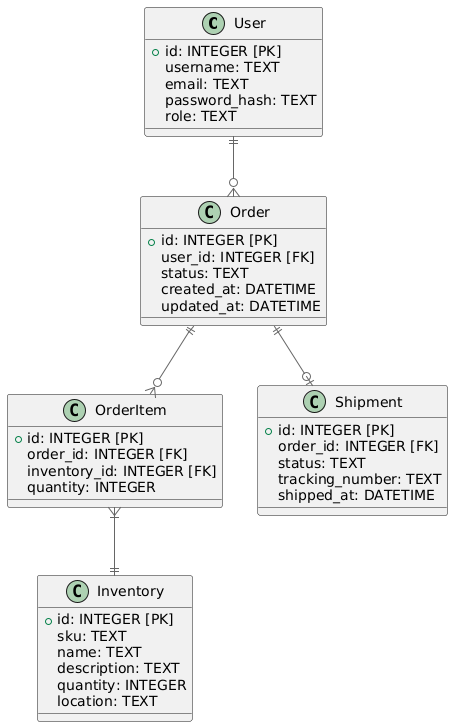

The diagram above was rendered by PlantUML. Its source (embedded in the PNG):
@startuml
!include https://raw.githubusercontent.com/plantuml-stdlib/C4-PlantUML/master/C4_Container.puml


class User {
  +id: INTEGER [PK]
  username: TEXT
  email: TEXT
  password_hash: TEXT
  role: TEXT
}

class Inventory {
  +id: INTEGER [PK]
  sku: TEXT
  name: TEXT
  description: TEXT
  quantity: INTEGER
  location: TEXT
}

class Order {
  +id: INTEGER [PK]
  user_id: INTEGER [FK]
  status: TEXT
  created_at: DATETIME
  updated_at: DATETIME
}

class OrderItem {
  +id: INTEGER [PK]
  order_id: INTEGER [FK]
  inventory_id: INTEGER [FK]
  quantity: INTEGER
}

class Shipment {
  +id: INTEGER [PK]
  order_id: INTEGER [FK]
  status: TEXT
  tracking_number: TEXT
  shipped_at: DATETIME
}

User ||--o{ Order
Order ||--o{ OrderItem
OrderItem }|--|| Inventory
Order ||--o| Shipment
@enduml